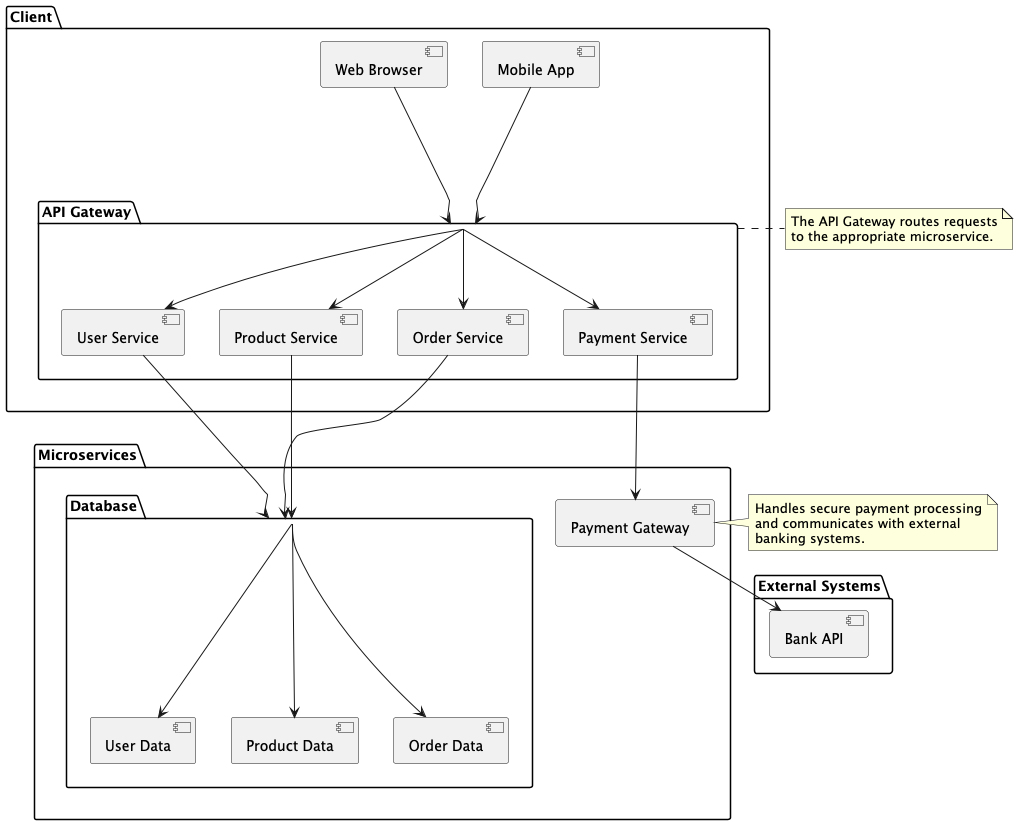

The diagram above was rendered by PlantUML. Its source (embedded in the PNG):
@startuml
package "Client" {
  [Web Browser] ---> [API Gateway]
  [Mobile App] ---> [API Gateway]
}

package "API Gateway" {
  [API Gateway] --> [User Service]
  [API Gateway] --> [Product Service]
  [API Gateway] --> [Order Service]
  [API Gateway] --> [Payment Service]
}

package "Microservices" {
  [User Service] --> [Database]
  [Order Service] ---> [Database]
  [Product Service] --> [Database]
  [Payment Service] --> [Payment Gateway]
}

package "Database" {
  [Database] --> [User Data]
  [Database] --> [Product Data]
  [Database] ---> [Order Data]
}

package "External Systems" {
  [Payment Gateway] --> [Bank API]
}

note right of [API Gateway]
  The API Gateway routes requests
  to the appropriate microservice.
end note

note right of [Payment Gateway]
  Handles secure payment processing
  and communicates with external
  banking systems.
end note

@enduml